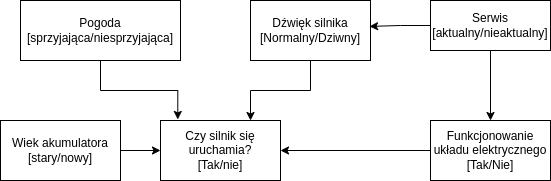

The diagram above was exported from draw.io. Its source (the exported page's mxGraphModel, read from the mxfile embedded in the PNG):
<mxGraphModel dx="851" dy="781" grid="1" gridSize="10" guides="1" tooltips="1" connect="1" arrows="1" fold="1" page="1" pageScale="1" pageWidth="850" pageHeight="1100" background="#ffffff" math="0" shadow="0">
  <root>
    <mxCell id="0" />
    <mxCell id="1" parent="0" />
    <mxCell id="2Hp2R3NrkQHi333G_APd-1" value="Pogoda&lt;br&gt;[sprzyjająca/niesprzyjająca]" style="rounded=0;whiteSpace=wrap;html=1;" vertex="1" parent="1">
      <mxGeometry x="60" y="160" width="160" height="60" as="geometry" />
    </mxCell>
    <mxCell id="2Hp2R3NrkQHi333G_APd-27" style="edgeStyle=orthogonalEdgeStyle;rounded=0;orthogonalLoop=1;jettySize=auto;html=1;entryX=0.75;entryY=0;entryDx=0;entryDy=0;" edge="1" parent="1" source="2Hp2R3NrkQHi333G_APd-2" target="2Hp2R3NrkQHi333G_APd-4">
      <mxGeometry relative="1" as="geometry" />
    </mxCell>
    <mxCell id="2Hp2R3NrkQHi333G_APd-2" value="Dźwięk silnika&lt;br&gt;[Normalny/Dziwny]" style="rounded=0;whiteSpace=wrap;html=1;" vertex="1" parent="1">
      <mxGeometry x="290" y="160" width="120" height="60" as="geometry" />
    </mxCell>
    <mxCell id="2Hp2R3NrkQHi333G_APd-17" style="edgeStyle=orthogonalEdgeStyle;rounded=0;orthogonalLoop=1;jettySize=auto;html=1;exitX=1;exitY=0.5;exitDx=0;exitDy=0;entryX=0;entryY=0.5;entryDx=0;entryDy=0;" edge="1" parent="1" source="2Hp2R3NrkQHi333G_APd-3" target="2Hp2R3NrkQHi333G_APd-4">
      <mxGeometry relative="1" as="geometry" />
    </mxCell>
    <mxCell id="2Hp2R3NrkQHi333G_APd-3" value="Wiek akumulatora&lt;br&gt;[stary/nowy]" style="whiteSpace=wrap;html=1;" vertex="1" parent="1">
      <mxGeometry x="40" y="280" width="120" height="60" as="geometry" />
    </mxCell>
    <mxCell id="2Hp2R3NrkQHi333G_APd-4" value="Czy silnik się uruchamia?&lt;br&gt;[Tak/nie]" style="whiteSpace=wrap;html=1;" vertex="1" parent="1">
      <mxGeometry x="200" y="280" width="120" height="60" as="geometry" />
    </mxCell>
    <mxCell id="2Hp2R3NrkQHi333G_APd-18" style="edgeStyle=orthogonalEdgeStyle;rounded=0;orthogonalLoop=1;jettySize=auto;html=1;entryX=1;entryY=0.5;entryDx=0;entryDy=0;" edge="1" parent="1" source="2Hp2R3NrkQHi333G_APd-6" target="2Hp2R3NrkQHi333G_APd-4">
      <mxGeometry relative="1" as="geometry" />
    </mxCell>
    <mxCell id="2Hp2R3NrkQHi333G_APd-6" value="Funkcjonowanie układu elektrycznego&lt;br&gt;[Tak/Nie]" style="whiteSpace=wrap;html=1;" vertex="1" parent="1">
      <mxGeometry x="470" y="280" width="120" height="60" as="geometry" />
    </mxCell>
    <mxCell id="2Hp2R3NrkQHi333G_APd-25" style="edgeStyle=orthogonalEdgeStyle;rounded=0;orthogonalLoop=1;jettySize=auto;html=1;exitX=0.5;exitY=1;exitDx=0;exitDy=0;entryX=0.5;entryY=0;entryDx=0;entryDy=0;" edge="1" parent="1" source="2Hp2R3NrkQHi333G_APd-8" target="2Hp2R3NrkQHi333G_APd-6">
      <mxGeometry relative="1" as="geometry" />
    </mxCell>
    <mxCell id="2Hp2R3NrkQHi333G_APd-8" value="Serwis&lt;br&gt;[aktualny/nieaktualny]" style="whiteSpace=wrap;html=1;" vertex="1" parent="1">
      <mxGeometry x="470" y="160" width="120" height="50" as="geometry" />
    </mxCell>
    <mxCell id="2Hp2R3NrkQHi333G_APd-21" style="edgeStyle=orthogonalEdgeStyle;rounded=0;orthogonalLoop=1;jettySize=auto;html=1;exitX=0.5;exitY=1;exitDx=0;exitDy=0;entryX=0.144;entryY=-0.017;entryDx=0;entryDy=0;entryPerimeter=0;" edge="1" parent="1" source="2Hp2R3NrkQHi333G_APd-1" target="2Hp2R3NrkQHi333G_APd-4">
      <mxGeometry relative="1" as="geometry" />
    </mxCell>
    <mxCell id="2Hp2R3NrkQHi333G_APd-29" style="edgeStyle=orthogonalEdgeStyle;rounded=0;orthogonalLoop=1;jettySize=auto;html=1;exitX=0;exitY=0.5;exitDx=0;exitDy=0;entryX=0.992;entryY=0.432;entryDx=0;entryDy=0;entryPerimeter=0;" edge="1" parent="1" source="2Hp2R3NrkQHi333G_APd-8" target="2Hp2R3NrkQHi333G_APd-2">
      <mxGeometry relative="1" as="geometry" />
    </mxCell>
  </root>
</mxGraphModel>